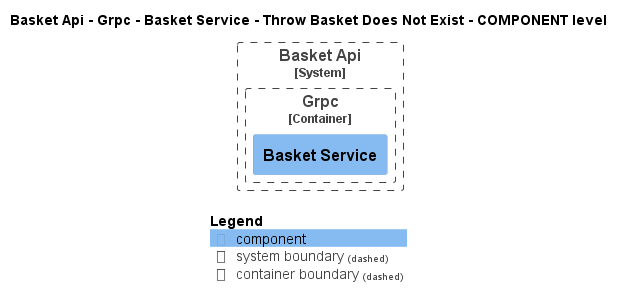

The diagram above was rendered by PlantUML. Its source (embedded in the PNG):
@startuml
!pragma layout smetana
!include ..\..\..\..\..\..\..\..\.c4s\C4_Component.puml

AddElementTag("state:new", $bgColor=green, $fontColor=#ffffff, $borderColor=green, $shadowing="False")
AddElementTag("state:changed", $bgColor=orange, $fontColor=#ffffff, $borderColor=orange, $shadowing="False")
AddElementTag("state:removed", $bgColor=red, $fontColor=#ffffff, $borderColor=red, $shadowing="False")

AddRelTag("state:new", $textColor=green, $lineColor=green)
AddRelTag("state:changed", $textColor=orange, $lineColor=orange)
AddRelTag("state:removed", $textColor=red, $lineColor=red)

SHOW_PERSON_PORTRAIT()
LAYOUT_TOP_DOWN()

skinparam linetype polyline

title Basket Api - Grpc - Basket Service - Throw Basket Does Not Exist - COMPONENT level


System_Boundary(dotnet.eShop.Architecture.SoftwareSystems.BasketApi, "Basket Api") {
    
Container_Boundary(dotnet.eShop.Architecture.SoftwareSystems.BasketApi.Containers.Grpc, "Grpc") {
    Component(dotnet.eShop.Architecture.SoftwareSystems.BasketApi.Containers.Grpc.Components.BasketService, "Basket Service", "", "")
}
}



SHOW_LEGEND()
@enduml